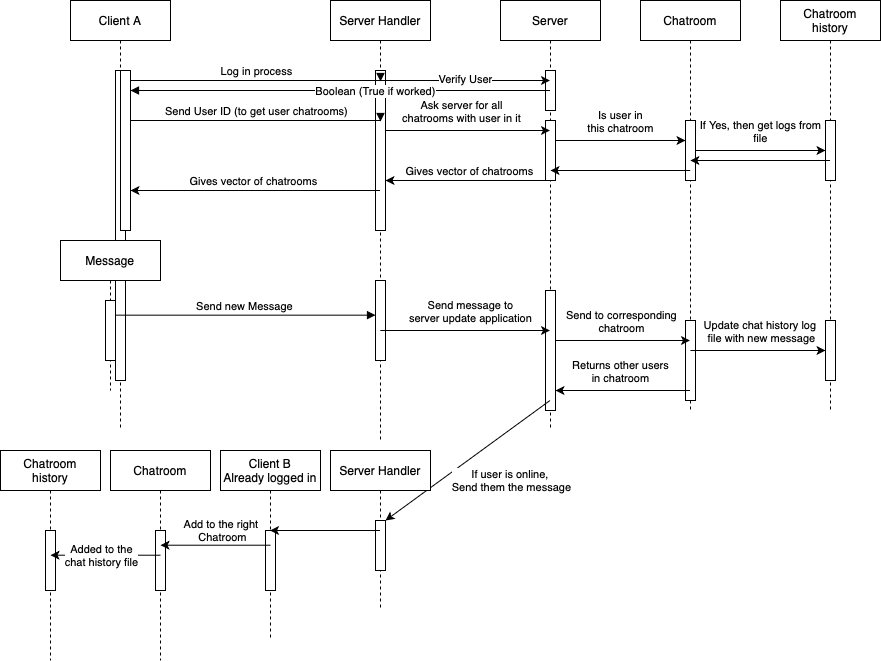

The diagram above was exported from draw.io. Its source (the exported page's mxGraphModel, read from the mxfile embedded in the PNG):
<mxGraphModel dx="1804" dy="624" grid="1" gridSize="10" guides="1" tooltips="1" connect="1" arrows="1" fold="1" page="1" pageScale="1" pageWidth="850" pageHeight="1100" math="0" shadow="0">
  <root>
    <mxCell id="0" />
    <mxCell id="1" parent="0" />
    <mxCell id="aM9ryv3xv72pqoxQDRHE-1" value="Client A" style="shape=umlLifeline;perimeter=lifelinePerimeter;whiteSpace=wrap;html=1;container=0;dropTarget=0;collapsible=0;recursiveResize=0;outlineConnect=0;portConstraint=eastwest;newEdgeStyle={&quot;edgeStyle&quot;:&quot;elbowEdgeStyle&quot;,&quot;elbow&quot;:&quot;vertical&quot;,&quot;curved&quot;:0,&quot;rounded&quot;:0};" parent="1" vertex="1">
      <mxGeometry x="40" y="40" width="100" height="430" as="geometry" />
    </mxCell>
    <mxCell id="aM9ryv3xv72pqoxQDRHE-2" value="" style="html=1;points=[];perimeter=orthogonalPerimeter;outlineConnect=0;targetShapes=umlLifeline;portConstraint=eastwest;newEdgeStyle={&quot;edgeStyle&quot;:&quot;elbowEdgeStyle&quot;,&quot;elbow&quot;:&quot;vertical&quot;,&quot;curved&quot;:0,&quot;rounded&quot;:0};" parent="aM9ryv3xv72pqoxQDRHE-1" vertex="1">
      <mxGeometry x="45" y="70" width="10" height="310" as="geometry" />
    </mxCell>
    <mxCell id="aM9ryv3xv72pqoxQDRHE-4" value="" style="html=1;points=[];perimeter=orthogonalPerimeter;outlineConnect=0;targetShapes=umlLifeline;portConstraint=eastwest;newEdgeStyle={&quot;edgeStyle&quot;:&quot;elbowEdgeStyle&quot;,&quot;elbow&quot;:&quot;vertical&quot;,&quot;curved&quot;:0,&quot;rounded&quot;:0};" parent="aM9ryv3xv72pqoxQDRHE-1" vertex="1">
      <mxGeometry x="50" y="70" width="10" height="160" as="geometry" />
    </mxCell>
    <mxCell id="aM9ryv3xv72pqoxQDRHE-5" value="Server Handler" style="shape=umlLifeline;perimeter=lifelinePerimeter;whiteSpace=wrap;html=1;container=0;dropTarget=0;collapsible=0;recursiveResize=0;outlineConnect=0;portConstraint=eastwest;newEdgeStyle={&quot;edgeStyle&quot;:&quot;elbowEdgeStyle&quot;,&quot;elbow&quot;:&quot;vertical&quot;,&quot;curved&quot;:0,&quot;rounded&quot;:0};" parent="1" vertex="1">
      <mxGeometry x="300" y="40" width="100" height="440" as="geometry" />
    </mxCell>
    <mxCell id="aM9ryv3xv72pqoxQDRHE-6" value="" style="html=1;points=[];perimeter=orthogonalPerimeter;outlineConnect=0;targetShapes=umlLifeline;portConstraint=eastwest;newEdgeStyle={&quot;edgeStyle&quot;:&quot;elbowEdgeStyle&quot;,&quot;elbow&quot;:&quot;vertical&quot;,&quot;curved&quot;:0,&quot;rounded&quot;:0};" parent="aM9ryv3xv72pqoxQDRHE-5" vertex="1">
      <mxGeometry x="45" y="70" width="10" height="160" as="geometry" />
    </mxCell>
    <mxCell id="2G5UqFGmLc-iGlz2Mvg6-31" value="" style="html=1;points=[];perimeter=orthogonalPerimeter;outlineConnect=0;targetShapes=umlLifeline;portConstraint=eastwest;newEdgeStyle={&quot;edgeStyle&quot;:&quot;elbowEdgeStyle&quot;,&quot;elbow&quot;:&quot;vertical&quot;,&quot;curved&quot;:0,&quot;rounded&quot;:0};" vertex="1" parent="aM9ryv3xv72pqoxQDRHE-5">
      <mxGeometry x="45" y="280" width="10" height="80" as="geometry" />
    </mxCell>
    <mxCell id="LImX9_5V7u5h2IBDnbCA-1" value="Server" style="shape=umlLifeline;perimeter=lifelinePerimeter;whiteSpace=wrap;html=1;container=0;dropTarget=0;collapsible=0;recursiveResize=0;outlineConnect=0;portConstraint=eastwest;newEdgeStyle={&quot;edgeStyle&quot;:&quot;elbowEdgeStyle&quot;,&quot;elbow&quot;:&quot;vertical&quot;,&quot;curved&quot;:0,&quot;rounded&quot;:0};" parent="1" vertex="1">
      <mxGeometry x="470" y="40" width="100" height="430" as="geometry" />
    </mxCell>
    <mxCell id="LImX9_5V7u5h2IBDnbCA-2" value="" style="html=1;points=[];perimeter=orthogonalPerimeter;outlineConnect=0;targetShapes=umlLifeline;portConstraint=eastwest;newEdgeStyle={&quot;edgeStyle&quot;:&quot;elbowEdgeStyle&quot;,&quot;elbow&quot;:&quot;vertical&quot;,&quot;curved&quot;:0,&quot;rounded&quot;:0};" parent="LImX9_5V7u5h2IBDnbCA-1" vertex="1">
      <mxGeometry x="45" y="70" width="10" height="40" as="geometry" />
    </mxCell>
    <mxCell id="2G5UqFGmLc-iGlz2Mvg6-17" value="" style="html=1;points=[];perimeter=orthogonalPerimeter;outlineConnect=0;targetShapes=umlLifeline;portConstraint=eastwest;newEdgeStyle={&quot;edgeStyle&quot;:&quot;elbowEdgeStyle&quot;,&quot;elbow&quot;:&quot;vertical&quot;,&quot;curved&quot;:0,&quot;rounded&quot;:0};" vertex="1" parent="LImX9_5V7u5h2IBDnbCA-1">
      <mxGeometry x="45" y="120" width="10" height="60" as="geometry" />
    </mxCell>
    <mxCell id="2G5UqFGmLc-iGlz2Mvg6-32" value="" style="html=1;points=[];perimeter=orthogonalPerimeter;outlineConnect=0;targetShapes=umlLifeline;portConstraint=eastwest;newEdgeStyle={&quot;edgeStyle&quot;:&quot;elbowEdgeStyle&quot;,&quot;elbow&quot;:&quot;vertical&quot;,&quot;curved&quot;:0,&quot;rounded&quot;:0};" vertex="1" parent="LImX9_5V7u5h2IBDnbCA-1">
      <mxGeometry x="45" y="290" width="10" height="120" as="geometry" />
    </mxCell>
    <mxCell id="LImX9_5V7u5h2IBDnbCA-21" value="Send new Message&lt;br&gt;" style="html=1;verticalAlign=bottom;endArrow=block;edgeStyle=elbowEdgeStyle;elbow=vertical;curved=0;rounded=0;" parent="1" target="2G5UqFGmLc-iGlz2Mvg6-31" edge="1">
      <mxGeometry x="-0.0054" relative="1" as="geometry">
        <mxPoint x="85" y="354.65999999999997" as="sourcePoint" />
        <Array as="points">
          <mxPoint x="292.5" y="354.65999999999997" />
          <mxPoint x="192.5" y="324.65999999999997" />
          <mxPoint x="245" y="294.65999999999997" />
        </Array>
        <mxPoint x="312" y="354.65999999999997" as="targetPoint" />
        <mxPoint as="offset" />
      </mxGeometry>
    </mxCell>
    <mxCell id="2G5UqFGmLc-iGlz2Mvg6-1" value="Log in process" style="html=1;verticalAlign=bottom;endArrow=block;edgeStyle=elbowEdgeStyle;elbow=vertical;curved=0;rounded=0;" edge="1" parent="1" source="aM9ryv3xv72pqoxQDRHE-4">
      <mxGeometry x="0.0056" relative="1" as="geometry">
        <mxPoint x="110" y="120" as="sourcePoint" />
        <Array as="points">
          <mxPoint x="510" y="120" />
        </Array>
        <mxPoint x="350" y="121" as="targetPoint" />
        <mxPoint as="offset" />
      </mxGeometry>
    </mxCell>
    <mxCell id="2G5UqFGmLc-iGlz2Mvg6-2" value="" style="html=1;verticalAlign=bottom;endArrow=block;edgeStyle=elbowEdgeStyle;elbow=vertical;curved=0;rounded=0;" edge="1" parent="1" source="LImX9_5V7u5h2IBDnbCA-1">
      <mxGeometry x="0.0069" relative="1" as="geometry">
        <mxPoint x="160" y="130" as="sourcePoint" />
        <Array as="points">
          <mxPoint x="345" y="130" />
        </Array>
        <mxPoint x="100" y="130" as="targetPoint" />
        <mxPoint as="offset" />
      </mxGeometry>
    </mxCell>
    <mxCell id="2G5UqFGmLc-iGlz2Mvg6-14" value="Boolean (True if worked)" style="edgeLabel;html=1;align=center;verticalAlign=middle;resizable=0;points=[];" vertex="1" connectable="0" parent="2G5UqFGmLc-iGlz2Mvg6-2">
      <mxGeometry x="-0.0617" y="-2" relative="1" as="geometry">
        <mxPoint x="22" y="2" as="offset" />
      </mxGeometry>
    </mxCell>
    <mxCell id="2G5UqFGmLc-iGlz2Mvg6-4" value="Chatroom" style="shape=umlLifeline;perimeter=lifelinePerimeter;whiteSpace=wrap;html=1;container=0;dropTarget=0;collapsible=0;recursiveResize=0;outlineConnect=0;portConstraint=eastwest;newEdgeStyle={&quot;edgeStyle&quot;:&quot;elbowEdgeStyle&quot;,&quot;elbow&quot;:&quot;vertical&quot;,&quot;curved&quot;:0,&quot;rounded&quot;:0};" vertex="1" parent="1">
      <mxGeometry x="610" y="40" width="100" height="410" as="geometry" />
    </mxCell>
    <mxCell id="2G5UqFGmLc-iGlz2Mvg6-5" value="" style="html=1;points=[];perimeter=orthogonalPerimeter;outlineConnect=0;targetShapes=umlLifeline;portConstraint=eastwest;newEdgeStyle={&quot;edgeStyle&quot;:&quot;elbowEdgeStyle&quot;,&quot;elbow&quot;:&quot;vertical&quot;,&quot;curved&quot;:0,&quot;rounded&quot;:0};" vertex="1" parent="2G5UqFGmLc-iGlz2Mvg6-4">
      <mxGeometry x="45" y="120" width="10" height="60" as="geometry" />
    </mxCell>
    <mxCell id="2G5UqFGmLc-iGlz2Mvg6-38" value="" style="html=1;points=[];perimeter=orthogonalPerimeter;outlineConnect=0;targetShapes=umlLifeline;portConstraint=eastwest;newEdgeStyle={&quot;edgeStyle&quot;:&quot;elbowEdgeStyle&quot;,&quot;elbow&quot;:&quot;vertical&quot;,&quot;curved&quot;:0,&quot;rounded&quot;:0};" vertex="1" parent="2G5UqFGmLc-iGlz2Mvg6-4">
      <mxGeometry x="45" y="320" width="10" height="80" as="geometry" />
    </mxCell>
    <mxCell id="2G5UqFGmLc-iGlz2Mvg6-6" value="Chatroom&lt;br&gt;history" style="shape=umlLifeline;perimeter=lifelinePerimeter;whiteSpace=wrap;html=1;container=0;dropTarget=0;collapsible=0;recursiveResize=0;outlineConnect=0;portConstraint=eastwest;newEdgeStyle={&quot;edgeStyle&quot;:&quot;elbowEdgeStyle&quot;,&quot;elbow&quot;:&quot;vertical&quot;,&quot;curved&quot;:0,&quot;rounded&quot;:0};" vertex="1" parent="1">
      <mxGeometry x="750" y="40" width="100" height="410" as="geometry" />
    </mxCell>
    <mxCell id="2G5UqFGmLc-iGlz2Mvg6-7" value="" style="html=1;points=[];perimeter=orthogonalPerimeter;outlineConnect=0;targetShapes=umlLifeline;portConstraint=eastwest;newEdgeStyle={&quot;edgeStyle&quot;:&quot;elbowEdgeStyle&quot;,&quot;elbow&quot;:&quot;vertical&quot;,&quot;curved&quot;:0,&quot;rounded&quot;:0};" vertex="1" parent="2G5UqFGmLc-iGlz2Mvg6-6">
      <mxGeometry x="45" y="120" width="10" height="60" as="geometry" />
    </mxCell>
    <mxCell id="2G5UqFGmLc-iGlz2Mvg6-41" value="" style="html=1;points=[];perimeter=orthogonalPerimeter;outlineConnect=0;targetShapes=umlLifeline;portConstraint=eastwest;newEdgeStyle={&quot;edgeStyle&quot;:&quot;elbowEdgeStyle&quot;,&quot;elbow&quot;:&quot;vertical&quot;,&quot;curved&quot;:0,&quot;rounded&quot;:0};" vertex="1" parent="2G5UqFGmLc-iGlz2Mvg6-6">
      <mxGeometry x="45" y="320" width="10" height="60" as="geometry" />
    </mxCell>
    <mxCell id="LImX9_5V7u5h2IBDnbCA-5" value="Message" style="shape=umlLifeline;perimeter=lifelinePerimeter;whiteSpace=wrap;html=1;container=0;dropTarget=0;collapsible=0;recursiveResize=0;outlineConnect=0;portConstraint=eastwest;newEdgeStyle={&quot;edgeStyle&quot;:&quot;elbowEdgeStyle&quot;,&quot;elbow&quot;:&quot;vertical&quot;,&quot;curved&quot;:0,&quot;rounded&quot;:0};" parent="1" vertex="1">
      <mxGeometry x="30" y="280" width="100" height="150" as="geometry" />
    </mxCell>
    <mxCell id="LImX9_5V7u5h2IBDnbCA-6" value="" style="html=1;points=[];perimeter=orthogonalPerimeter;outlineConnect=0;targetShapes=umlLifeline;portConstraint=eastwest;newEdgeStyle={&quot;edgeStyle&quot;:&quot;elbowEdgeStyle&quot;,&quot;elbow&quot;:&quot;vertical&quot;,&quot;curved&quot;:0,&quot;rounded&quot;:0};" parent="LImX9_5V7u5h2IBDnbCA-5" vertex="1">
      <mxGeometry x="45" y="60" width="10" height="60" as="geometry" />
    </mxCell>
    <mxCell id="2G5UqFGmLc-iGlz2Mvg6-12" value="" style="endArrow=classic;html=1;rounded=0;" edge="1" parent="1" target="LImX9_5V7u5h2IBDnbCA-1">
      <mxGeometry width="50" height="50" relative="1" as="geometry">
        <mxPoint x="349.81034482758616" y="120" as="sourcePoint" />
        <mxPoint x="430" y="120" as="targetPoint" />
      </mxGeometry>
    </mxCell>
    <mxCell id="2G5UqFGmLc-iGlz2Mvg6-13" value="Verify User" style="edgeLabel;html=1;align=center;verticalAlign=middle;resizable=0;points=[];" vertex="1" connectable="0" parent="2G5UqFGmLc-iGlz2Mvg6-12">
      <mxGeometry x="-0.0028" y="2" relative="1" as="geometry">
        <mxPoint as="offset" />
      </mxGeometry>
    </mxCell>
    <mxCell id="2G5UqFGmLc-iGlz2Mvg6-15" value="Send User ID (to get user chatrooms)" style="html=1;verticalAlign=bottom;endArrow=block;edgeStyle=elbowEdgeStyle;elbow=vertical;curved=0;rounded=0;" edge="1" parent="1">
      <mxGeometry x="0.0056" relative="1" as="geometry">
        <mxPoint x="100" y="160" as="sourcePoint" />
        <Array as="points">
          <mxPoint x="510" y="160" />
        </Array>
        <mxPoint x="350" y="161" as="targetPoint" />
        <mxPoint as="offset" />
      </mxGeometry>
    </mxCell>
    <mxCell id="2G5UqFGmLc-iGlz2Mvg6-18" value="" style="endArrow=classic;html=1;rounded=0;" edge="1" parent="1">
      <mxGeometry width="50" height="50" relative="1" as="geometry">
        <mxPoint x="355" y="170" as="sourcePoint" />
        <mxPoint x="519.5" y="170" as="targetPoint" />
        <Array as="points">
          <mxPoint x="440" y="170" />
        </Array>
      </mxGeometry>
    </mxCell>
    <mxCell id="2G5UqFGmLc-iGlz2Mvg6-19" value="Ask server for all &lt;br&gt;chatrooms with user in it" style="edgeLabel;html=1;align=center;verticalAlign=middle;resizable=0;points=[];" vertex="1" connectable="0" parent="2G5UqFGmLc-iGlz2Mvg6-18">
      <mxGeometry x="-0.3196" y="2" relative="1" as="geometry">
        <mxPoint x="19" y="-18" as="offset" />
      </mxGeometry>
    </mxCell>
    <mxCell id="2G5UqFGmLc-iGlz2Mvg6-20" value="" style="endArrow=classic;html=1;rounded=0;" edge="1" parent="1" source="2G5UqFGmLc-iGlz2Mvg6-17" target="2G5UqFGmLc-iGlz2Mvg6-5">
      <mxGeometry width="50" height="50" relative="1" as="geometry">
        <mxPoint x="600" y="220" as="sourcePoint" />
        <mxPoint x="650" y="170" as="targetPoint" />
        <Array as="points">
          <mxPoint x="560" y="180" />
        </Array>
      </mxGeometry>
    </mxCell>
    <mxCell id="2G5UqFGmLc-iGlz2Mvg6-21" value="Is user in &lt;br&gt;this chatroom" style="edgeLabel;html=1;align=center;verticalAlign=middle;resizable=0;points=[];" vertex="1" connectable="0" parent="2G5UqFGmLc-iGlz2Mvg6-20">
      <mxGeometry x="-0.1337" y="-1" relative="1" as="geometry">
        <mxPoint x="8" y="-21" as="offset" />
      </mxGeometry>
    </mxCell>
    <mxCell id="2G5UqFGmLc-iGlz2Mvg6-22" value="" style="endArrow=classic;html=1;rounded=0;" edge="1" parent="1">
      <mxGeometry width="50" height="50" relative="1" as="geometry">
        <mxPoint x="665" y="190" as="sourcePoint" />
        <mxPoint x="795" y="190" as="targetPoint" />
        <Array as="points">
          <mxPoint x="745" y="190" />
        </Array>
      </mxGeometry>
    </mxCell>
    <mxCell id="2G5UqFGmLc-iGlz2Mvg6-23" value="If Yes, then get logs from&lt;br&gt;file" style="edgeLabel;html=1;align=center;verticalAlign=middle;resizable=0;points=[];" vertex="1" connectable="0" parent="2G5UqFGmLc-iGlz2Mvg6-22">
      <mxGeometry x="-0.1337" y="-1" relative="1" as="geometry">
        <mxPoint x="8" y="-21" as="offset" />
      </mxGeometry>
    </mxCell>
    <mxCell id="2G5UqFGmLc-iGlz2Mvg6-24" value="" style="endArrow=classic;html=1;rounded=0;" edge="1" parent="1">
      <mxGeometry width="50" height="50" relative="1" as="geometry">
        <mxPoint x="799.5" y="200" as="sourcePoint" />
        <mxPoint x="659.810344827586" y="200" as="targetPoint" />
      </mxGeometry>
    </mxCell>
    <mxCell id="2G5UqFGmLc-iGlz2Mvg6-25" value="" style="endArrow=classic;html=1;rounded=0;" edge="1" parent="1">
      <mxGeometry width="50" height="50" relative="1" as="geometry">
        <mxPoint x="659.69" y="210" as="sourcePoint" />
        <mxPoint x="520.0003448275861" y="210" as="targetPoint" />
      </mxGeometry>
    </mxCell>
    <mxCell id="2G5UqFGmLc-iGlz2Mvg6-27" value="" style="endArrow=classic;html=1;rounded=0;" edge="1" parent="1" source="2G5UqFGmLc-iGlz2Mvg6-17" target="aM9ryv3xv72pqoxQDRHE-6">
      <mxGeometry width="50" height="50" relative="1" as="geometry">
        <mxPoint x="519.69" y="190" as="sourcePoint" />
        <mxPoint x="380.0003448275861" y="190" as="targetPoint" />
        <Array as="points">
          <mxPoint x="460" y="220" />
        </Array>
      </mxGeometry>
    </mxCell>
    <mxCell id="2G5UqFGmLc-iGlz2Mvg6-28" value="Gives vector of chatrooms" style="edgeLabel;html=1;align=center;verticalAlign=middle;resizable=0;points=[];" vertex="1" connectable="0" parent="2G5UqFGmLc-iGlz2Mvg6-27">
      <mxGeometry x="0.111" y="-1" relative="1" as="geometry">
        <mxPoint x="12" y="-9" as="offset" />
      </mxGeometry>
    </mxCell>
    <mxCell id="2G5UqFGmLc-iGlz2Mvg6-29" value="" style="endArrow=classic;html=1;rounded=0;" edge="1" parent="1">
      <mxGeometry width="50" height="50" relative="1" as="geometry">
        <mxPoint x="349.5" y="230" as="sourcePoint" />
        <mxPoint x="100" y="230" as="targetPoint" />
        <Array as="points">
          <mxPoint x="290" y="230" />
        </Array>
      </mxGeometry>
    </mxCell>
    <mxCell id="2G5UqFGmLc-iGlz2Mvg6-30" value="Gives vector of chatrooms" style="edgeLabel;html=1;align=center;verticalAlign=middle;resizable=0;points=[];" vertex="1" connectable="0" parent="2G5UqFGmLc-iGlz2Mvg6-29">
      <mxGeometry x="0.111" y="-1" relative="1" as="geometry">
        <mxPoint x="12" y="-9" as="offset" />
      </mxGeometry>
    </mxCell>
    <mxCell id="2G5UqFGmLc-iGlz2Mvg6-33" value="" style="endArrow=classic;html=1;rounded=0;" edge="1" parent="1" target="LImX9_5V7u5h2IBDnbCA-1">
      <mxGeometry width="50" height="50" relative="1" as="geometry">
        <mxPoint x="349.81034482758616" y="370" as="sourcePoint" />
        <mxPoint x="460" y="370" as="targetPoint" />
      </mxGeometry>
    </mxCell>
    <mxCell id="2G5UqFGmLc-iGlz2Mvg6-36" value="Send message to &lt;br&gt;server update application" style="edgeLabel;html=1;align=center;verticalAlign=middle;resizable=0;points=[];" vertex="1" connectable="0" parent="2G5UqFGmLc-iGlz2Mvg6-33">
      <mxGeometry x="0.0647" y="1" relative="1" as="geometry">
        <mxPoint y="-19" as="offset" />
      </mxGeometry>
    </mxCell>
    <mxCell id="2G5UqFGmLc-iGlz2Mvg6-39" value="" style="endArrow=classic;html=1;rounded=0;" edge="1" parent="1">
      <mxGeometry width="50" height="50" relative="1" as="geometry">
        <mxPoint x="525" y="380" as="sourcePoint" />
        <mxPoint x="659.5" y="380" as="targetPoint" />
      </mxGeometry>
    </mxCell>
    <mxCell id="2G5UqFGmLc-iGlz2Mvg6-40" value="Send to corresponding &lt;br&gt;chatroom" style="edgeLabel;html=1;align=center;verticalAlign=middle;resizable=0;points=[];" vertex="1" connectable="0" parent="2G5UqFGmLc-iGlz2Mvg6-39">
      <mxGeometry x="0.1429" y="3" relative="1" as="geometry">
        <mxPoint x="-12" y="-17" as="offset" />
      </mxGeometry>
    </mxCell>
    <mxCell id="2G5UqFGmLc-iGlz2Mvg6-46" value="" style="endArrow=classic;html=1;rounded=0;" edge="1" parent="1">
      <mxGeometry width="50" height="50" relative="1" as="geometry">
        <mxPoint x="659.9285714285713" y="390" as="sourcePoint" />
        <mxPoint x="795" y="390" as="targetPoint" />
      </mxGeometry>
    </mxCell>
    <mxCell id="2G5UqFGmLc-iGlz2Mvg6-47" value="Update chat history log&amp;nbsp;&lt;br&gt;file with new message" style="edgeLabel;html=1;align=center;verticalAlign=middle;resizable=0;points=[];" vertex="1" connectable="0" parent="2G5UqFGmLc-iGlz2Mvg6-46">
      <mxGeometry x="0.2385" y="1" relative="1" as="geometry">
        <mxPoint x="-13" y="-19" as="offset" />
      </mxGeometry>
    </mxCell>
    <mxCell id="2G5UqFGmLc-iGlz2Mvg6-48" value="" style="endArrow=classic;html=1;rounded=0;" edge="1" parent="1">
      <mxGeometry width="50" height="50" relative="1" as="geometry">
        <mxPoint x="659.5" y="430" as="sourcePoint" />
        <mxPoint x="525" y="430" as="targetPoint" />
      </mxGeometry>
    </mxCell>
    <mxCell id="2G5UqFGmLc-iGlz2Mvg6-49" value="Returns other users&lt;br&gt;in chatroom" style="edgeLabel;html=1;align=center;verticalAlign=middle;resizable=0;points=[];" vertex="1" connectable="0" parent="2G5UqFGmLc-iGlz2Mvg6-48">
      <mxGeometry x="0.0859" y="1" relative="1" as="geometry">
        <mxPoint x="3" y="-21" as="offset" />
      </mxGeometry>
    </mxCell>
    <mxCell id="2G5UqFGmLc-iGlz2Mvg6-50" value="" style="endArrow=classic;html=1;rounded=0;" edge="1" parent="1" target="2G5UqFGmLc-iGlz2Mvg6-58">
      <mxGeometry width="50" height="50" relative="1" as="geometry">
        <mxPoint x="519.5" y="440" as="sourcePoint" />
        <mxPoint x="349.81034482758616" y="440" as="targetPoint" />
      </mxGeometry>
    </mxCell>
    <mxCell id="2G5UqFGmLc-iGlz2Mvg6-53" value="If user is online,&amp;nbsp;&lt;br&gt;Send them the message" style="edgeLabel;html=1;align=center;verticalAlign=middle;resizable=0;points=[];" vertex="1" connectable="0" parent="2G5UqFGmLc-iGlz2Mvg6-50">
      <mxGeometry x="0.0627" y="-1" relative="1" as="geometry">
        <mxPoint x="49" y="17" as="offset" />
      </mxGeometry>
    </mxCell>
    <mxCell id="2G5UqFGmLc-iGlz2Mvg6-54" value="Client B&lt;br&gt;Already logged in" style="shape=umlLifeline;perimeter=lifelinePerimeter;whiteSpace=wrap;html=1;container=0;dropTarget=0;collapsible=0;recursiveResize=0;outlineConnect=0;portConstraint=eastwest;newEdgeStyle={&quot;edgeStyle&quot;:&quot;elbowEdgeStyle&quot;,&quot;elbow&quot;:&quot;vertical&quot;,&quot;curved&quot;:0,&quot;rounded&quot;:0};" vertex="1" parent="1">
      <mxGeometry x="190" y="490" width="100" height="190" as="geometry" />
    </mxCell>
    <mxCell id="2G5UqFGmLc-iGlz2Mvg6-55" value="" style="html=1;points=[];perimeter=orthogonalPerimeter;outlineConnect=0;targetShapes=umlLifeline;portConstraint=eastwest;newEdgeStyle={&quot;edgeStyle&quot;:&quot;elbowEdgeStyle&quot;,&quot;elbow&quot;:&quot;vertical&quot;,&quot;curved&quot;:0,&quot;rounded&quot;:0};" vertex="1" parent="2G5UqFGmLc-iGlz2Mvg6-54">
      <mxGeometry x="45" y="80" width="10" height="60" as="geometry" />
    </mxCell>
    <mxCell id="2G5UqFGmLc-iGlz2Mvg6-57" value="Server Handler" style="shape=umlLifeline;perimeter=lifelinePerimeter;whiteSpace=wrap;html=1;container=0;dropTarget=0;collapsible=0;recursiveResize=0;outlineConnect=0;portConstraint=eastwest;newEdgeStyle={&quot;edgeStyle&quot;:&quot;elbowEdgeStyle&quot;,&quot;elbow&quot;:&quot;vertical&quot;,&quot;curved&quot;:0,&quot;rounded&quot;:0};" vertex="1" parent="1">
      <mxGeometry x="300" y="490" width="100" height="160" as="geometry" />
    </mxCell>
    <mxCell id="2G5UqFGmLc-iGlz2Mvg6-58" value="" style="html=1;points=[];perimeter=orthogonalPerimeter;outlineConnect=0;targetShapes=umlLifeline;portConstraint=eastwest;newEdgeStyle={&quot;edgeStyle&quot;:&quot;elbowEdgeStyle&quot;,&quot;elbow&quot;:&quot;vertical&quot;,&quot;curved&quot;:0,&quot;rounded&quot;:0};" vertex="1" parent="2G5UqFGmLc-iGlz2Mvg6-57">
      <mxGeometry x="45" y="70" width="10" height="50" as="geometry" />
    </mxCell>
    <mxCell id="2G5UqFGmLc-iGlz2Mvg6-60" value="Chatroom" style="shape=umlLifeline;perimeter=lifelinePerimeter;whiteSpace=wrap;html=1;container=0;dropTarget=0;collapsible=0;recursiveResize=0;outlineConnect=0;portConstraint=eastwest;newEdgeStyle={&quot;edgeStyle&quot;:&quot;elbowEdgeStyle&quot;,&quot;elbow&quot;:&quot;vertical&quot;,&quot;curved&quot;:0,&quot;rounded&quot;:0};" vertex="1" parent="1">
      <mxGeometry x="80" y="490" width="100" height="210" as="geometry" />
    </mxCell>
    <mxCell id="2G5UqFGmLc-iGlz2Mvg6-61" value="" style="html=1;points=[];perimeter=orthogonalPerimeter;outlineConnect=0;targetShapes=umlLifeline;portConstraint=eastwest;newEdgeStyle={&quot;edgeStyle&quot;:&quot;elbowEdgeStyle&quot;,&quot;elbow&quot;:&quot;vertical&quot;,&quot;curved&quot;:0,&quot;rounded&quot;:0};" vertex="1" parent="2G5UqFGmLc-iGlz2Mvg6-60">
      <mxGeometry x="45" y="80" width="10" height="60" as="geometry" />
    </mxCell>
    <mxCell id="2G5UqFGmLc-iGlz2Mvg6-63" value="Chatroom&lt;br&gt;history" style="shape=umlLifeline;perimeter=lifelinePerimeter;whiteSpace=wrap;html=1;container=0;dropTarget=0;collapsible=0;recursiveResize=0;outlineConnect=0;portConstraint=eastwest;newEdgeStyle={&quot;edgeStyle&quot;:&quot;elbowEdgeStyle&quot;,&quot;elbow&quot;:&quot;vertical&quot;,&quot;curved&quot;:0,&quot;rounded&quot;:0};" vertex="1" parent="1">
      <mxGeometry x="-30" y="490" width="100" height="210" as="geometry" />
    </mxCell>
    <mxCell id="2G5UqFGmLc-iGlz2Mvg6-64" value="" style="html=1;points=[];perimeter=orthogonalPerimeter;outlineConnect=0;targetShapes=umlLifeline;portConstraint=eastwest;newEdgeStyle={&quot;edgeStyle&quot;:&quot;elbowEdgeStyle&quot;,&quot;elbow&quot;:&quot;vertical&quot;,&quot;curved&quot;:0,&quot;rounded&quot;:0};" vertex="1" parent="2G5UqFGmLc-iGlz2Mvg6-63">
      <mxGeometry x="45" y="80" width="10" height="60" as="geometry" />
    </mxCell>
    <mxCell id="2G5UqFGmLc-iGlz2Mvg6-66" value="" style="endArrow=classic;html=1;rounded=0;" edge="1" parent="1" source="2G5UqFGmLc-iGlz2Mvg6-57" target="2G5UqFGmLc-iGlz2Mvg6-54">
      <mxGeometry width="50" height="50" relative="1" as="geometry">
        <mxPoint x="270" y="640" as="sourcePoint" />
        <mxPoint x="320" y="590" as="targetPoint" />
      </mxGeometry>
    </mxCell>
    <mxCell id="2G5UqFGmLc-iGlz2Mvg6-67" value="" style="endArrow=classic;html=1;rounded=0;" edge="1" parent="1">
      <mxGeometry width="50" height="50" relative="1" as="geometry">
        <mxPoint x="240" y="584.71" as="sourcePoint" />
        <mxPoint x="130" y="584.71" as="targetPoint" />
      </mxGeometry>
    </mxCell>
    <mxCell id="2G5UqFGmLc-iGlz2Mvg6-70" value="Add to the right&amp;nbsp;&lt;br&gt;Chatroom" style="edgeLabel;html=1;align=center;verticalAlign=middle;resizable=0;points=[];" vertex="1" connectable="0" parent="2G5UqFGmLc-iGlz2Mvg6-67">
      <mxGeometry x="0.0984" y="-2" relative="1" as="geometry">
        <mxPoint x="11" y="-13" as="offset" />
      </mxGeometry>
    </mxCell>
    <mxCell id="2G5UqFGmLc-iGlz2Mvg6-68" value="" style="endArrow=classic;html=1;rounded=0;" edge="1" parent="1">
      <mxGeometry width="50" height="50" relative="1" as="geometry">
        <mxPoint x="130" y="594.71" as="sourcePoint" />
        <mxPoint x="20" y="594.71" as="targetPoint" />
      </mxGeometry>
    </mxCell>
    <mxCell id="2G5UqFGmLc-iGlz2Mvg6-69" value="Added to the &lt;br&gt;chat history file" style="edgeLabel;html=1;align=center;verticalAlign=middle;resizable=0;points=[];" vertex="1" connectable="0" parent="2G5UqFGmLc-iGlz2Mvg6-68">
      <mxGeometry x="0.0987" relative="1" as="geometry">
        <mxPoint as="offset" />
      </mxGeometry>
    </mxCell>
  </root>
</mxGraphModel>